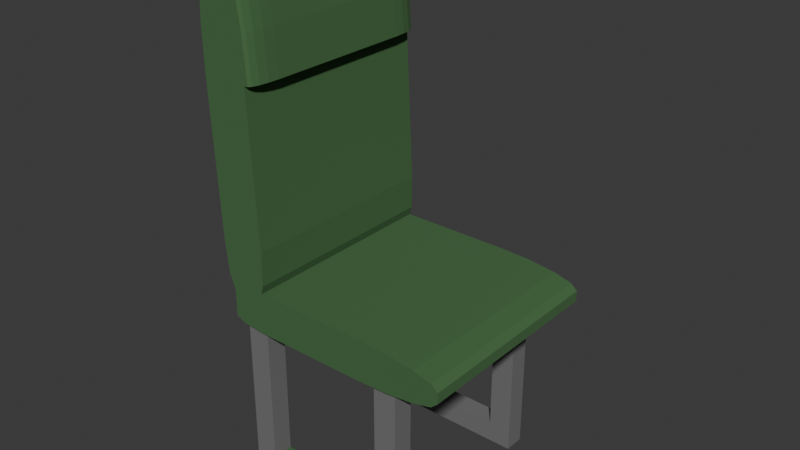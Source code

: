 # Source: tafel_stoel_c.blend  (saved by Blender 4.2.66; exported with 4.5.12 LTS)
import bpy
from mathutils import Matrix  # noqa: F401  (used for matrix-valued properties, if any)

bpy.ops.wm.read_factory_settings(use_empty=True)
scene = bpy.context.scene
scene.name = 'Scene'

# ---- collections
col_collection = bpy.data.collections.new('Collection'); scene.collection.children.link(col_collection)

# ---- materials (node trees are filled in below, after node groups)
mat_material_002 = bpy.data.materials.new('Material.002')
mat_material_002.roughness = 0.5
mat_material_003 = bpy.data.materials.new('Material.003')

# ---- material node trees
mat_material_002.use_nodes = True; mat_material_002.node_tree.nodes.clear()
_N = mat_material_002.node_tree.nodes; _L = mat_material_002.node_tree.links
n0 = _N.new('ShaderNodeBsdfPrincipled'); n0.name = 'Principled BSDF'; n0.location = (10, 300)
n0.inputs[0].default_value = (0.05781, 0.148, 0.05139, 1.0)
n0.inputs[2].default_value = 1.0
n1 = _N.new('ShaderNodeOutputMaterial'); n1.name = 'Material Output'; n1.location = (300, 300)
n2 = _N.new('ShaderNodeNormalMap'); n2.name = 'Normal Map'; n2.location = (-300, -300)
n2.label = 'Normal/Map'
n2.inputs[0].default_value = 0.0
_L.new(n0.outputs[0], n1.inputs[0])
_L.new(n2.outputs[0], n0.inputs[5])
n1.is_active_output = True
mat_material_003.use_nodes = True; mat_material_003.node_tree.nodes.clear()
_N = mat_material_003.node_tree.nodes; _L = mat_material_003.node_tree.links
n0 = _N.new('ShaderNodeBsdfPrincipled'); n0.name = 'Principled BSDF'; n0.location = (10, 300)
n0.inputs[0].default_value = (0.1654, 0.1654, 0.1654, 1.0)
n0.inputs[2].default_value = 1.0
n1 = _N.new('ShaderNodeOutputMaterial'); n1.name = 'Material Output'; n1.location = (300, 300)
_L.new(n0.outputs[0], n1.inputs[0])
n1.is_active_output = True

# ---- world
world_world = bpy.data.worlds.new('World'); scene.world = world_world
world_world.use_nodes = True; world_world.node_tree.nodes.clear()
_N = world_world.node_tree.nodes; _L = world_world.node_tree.links
n0 = _N.new('ShaderNodeOutputWorld'); n0.name = 'World Output'; n0.location = (300, 300)
n1 = _N.new('ShaderNodeBackground'); n1.name = 'Background'; n1.location = (10, 300)
n1.inputs[0].default_value = (0.05088, 0.05088, 0.05088, 1.0)
_L.new(n1.outputs[0], n0.inputs[0])
n0.is_active_output = True
world_world.color = (0.05088, 0.05088, 0.05088)
world_world.sun_shadow_jitter_overblur = 0.0

# ---- meshes
me_cube_004 = bpy.data.meshes.new('Cube.004')
me_cube_004.from_pydata([(-100.0, -100.0, 100.0), (-100.0, 100.0, 100.0), (-100.0, -100.0, -100.0), (-100.0, 100.0, -100.0), (100.0, -100.0, 100.0), (100.0, 100.0, 100.0), (100.0, -100.0, -100.0), (100.0, 100.0, -100.0), (-1197.0, -75.0, 100.0), (-99.95, -75.0, 100.0), (-1197.0, -75.0, -100.0), (-99.95, -75.0, -100.0), (-1197.0, -100.0, 100.0), (-99.95, -100.0, 100.0), (-1197.0, -100.0, -100.0), (-99.95, -100.0, -100.0), (-1397.0, -100.0, 100.0), (-1397.0, 100.0, 100.0), (-1397.0, -100.0, -100.0), (-1397.0, 100.0, -100.0), (-1197.0, -100.0, 100.0), (-1197.0, 100.0, 100.0), (-1197.0, -100.0, -100.0), (-1197.0, 100.0, -100.0), (-1629.0, 379.3, -1855.0), (-1529.0, 521.7, -1855.0), (-1636.0, 433.6, -1855.0), (-1619.0, 479.7, -1855.0), (-1582.0, 510.6, -1855.0), (-1426.0, 522.2, -1855.0), (-1229.0, 381.5, -1855.0), (-1365.0, 511.7, -1855.0), (-1307.0, 481.3, -1855.0), (-1259.0, 435.6, -1855.0), (-1529.0, 521.7, 145.5), (-1629.0, 379.3, 145.5), (-1582.0, 510.6, 145.5), (-1619.0, 479.7, 145.5), (-1636.0, 433.6, 145.5), (-1229.0, 381.5, 145.5), (-1426.0, 522.2, 145.5), (-1259.0, 435.6, 145.5), (-1307.0, 481.3, 145.5), (-1365.0, 511.7, 145.5), (-1487.0, 139.7, -1855.0), (-1567.0, 197.0, -1855.0), (-1535.0, 156.4, -1855.0), (-1167.0, 199.1, -1855.0), (-1208.0, 141.2, -1855.0), (-1171.0, 158.3, -1855.0), (-1567.0, 197.0, 145.5), (-1487.0, 139.7, 145.5), (-1535.0, 156.4, 145.5), (-1208.0, 141.2, 145.5), (-1167.0, 199.1, 145.5), (-1171.0, 158.3, 145.5), (-1162.0, 436.8, -132.6), (-1223.0, 436.0, 145.5), (-1167.0, 436.7, -26.16), (-1180.0, 436.5, 64.03), (-1199.0, 436.3, 124.3), (-1132.0, 382.6, -132.6), (-1193.0, 381.9, 145.5), (-1137.0, 382.6, -26.16), (-1150.0, 382.4, 64.03), (-1170.0, 382.2, 124.3), (-1193.0, 381.9, -1855.0), (-1132.0, 382.6, -1577.0), (-1170.0, 382.2, -1833.0), (-1150.0, 382.4, -1773.0), (-1137.0, 382.6, -1683.0), (-1223.0, 436.0, -1855.0), (-1162.0, 436.8, -1577.0), (-1199.0, 436.3, -1833.0), (-1180.0, 436.5, -1773.0), (-1167.0, 436.7, -1683.0), (-1271.0, 481.8, 145.5), (-1210.0, 482.5, -132.6), (-1247.0, 482.0, 124.3), (-1228.0, 482.3, 64.03), (-1214.0, 482.4, -26.16), (-1210.0, 482.5, -1577.0), (-1271.0, 481.8, -1855.0), (-1214.0, 482.4, -1683.0), (-1228.0, 482.3, -1773.0), (-1247.0, 482.0, -1833.0), (-227.7, 147.7, -1855.0), (514.4, 129.1, -1855.0), (56.31, 146.2, -1855.0), (297.1, 142.2, -1855.0), (457.9, 136.2, -1855.0), (514.4, 116.2, -1855.0), (-227.7, 97.65, -1855.0), (457.9, 109.1, -1855.0), (297.1, 103.1, -1855.0), (56.31, 99.07, -1855.0), (514.4, 129.1, 145.1), (-227.7, 147.7, 145.1), (457.9, 136.2, 145.1), (297.1, 142.2, 145.1), (56.31, 146.2, 145.1), (-227.7, 97.65, 145.1), (514.4, 116.2, 145.1), (56.31, 99.07, 145.1), (297.1, 103.1, 145.1), (457.9, 109.1, 145.1), (-1486.0, 140.1, -1855.0), (-1184.0, 147.7, -1855.0), (-1397.0, 145.4, -1855.0), (-1184.0, 97.65, -1855.0), (-1486.0, 105.2, -1855.0), (-1397.0, 99.87, -1855.0), (-1184.0, 147.7, 145.1), (-1486.0, 140.1, 145.1), (-1397.0, 145.4, 145.1), (-1486.0, 105.2, 145.1), (-1184.0, 97.65, 145.1), (-1397.0, 99.87, 145.1), (-100.0, -100.0, -1600.0), (-100.0, 100.0, -1600.0), (-100.0, -100.0, -1800.0), (-100.0, 100.0, -1800.0), (100.0, -100.0, -1600.0), (100.0, 100.0, -1600.0), (100.0, -100.0, -1800.0), (100.0, 100.0, -1800.0), (-1197.0, -75.0, -1600.0), (-99.95, -75.0, -1600.0), (-1197.0, -75.0, -1800.0), (-99.95, -75.0, -1800.0), (-1197.0, -100.0, -1600.0), (-99.95, -100.0, -1600.0), (-1197.0, -100.0, -1800.0), (-99.95, -100.0, -1800.0), (-1397.0, -100.0, -1600.0), (-1397.0, 100.0, -1600.0), (-1397.0, -100.0, -1800.0), (-1397.0, 100.0, -1800.0), (-1197.0, -100.0, -1600.0), (-1197.0, 100.0, -1600.0), (-1197.0, -100.0, -1800.0), (-1197.0, 100.0, -1800.0)], [], [(0, 1, 3, 2), (2, 3, 7, 6), (6, 7, 5, 4), (4, 5, 1, 0), (2, 6, 4, 0), (7, 3, 1, 5), (8, 9, 11, 10), (10, 11, 15, 14), (14, 15, 13, 12), (12, 13, 9, 8), (10, 14, 12, 8), (15, 11, 9, 13), (16, 17, 19, 18), (18, 19, 23, 22), (22, 23, 21, 20), (20, 21, 17, 16), (18, 22, 20, 16), (23, 19, 17, 21), (39, 41, 42, 43, 40, 34, 36, 37, 38, 35, 50, 52, 51, 53, 55, 54), (24, 45, 50, 35), (47, 30, 39, 54), (29, 25, 34, 40), (24, 35, 38, 26), (26, 38, 37, 27), (27, 37, 36, 28), (28, 36, 34, 25), (39, 30, 66, 68, 69, 70, 67, 61, 63, 64, 65, 62), (42, 32, 31, 43), (43, 31, 29, 40), (53, 51, 44, 48), (47, 54, 55, 49), (49, 55, 53, 48), (50, 45, 46, 52), (52, 46, 44, 51), (47, 49, 48, 44, 46, 45, 24, 26, 27, 28, 25, 29, 31, 32, 33, 30), (56, 72, 81, 77), (42, 41, 57, 76), (33, 32, 82, 71), (61, 67, 72, 56), (32, 42, 76, 78, 79, 80, 77, 81, 83, 84, 85, 82), (30, 33, 71, 66), (57, 62, 65, 60), (60, 65, 64, 59), (59, 64, 63, 58), (58, 63, 61, 56), (66, 71, 73, 68), (68, 73, 74, 69), (69, 74, 75, 70), (70, 75, 72, 67), (76, 57, 60, 78), (78, 60, 59, 79), (79, 59, 58, 80), (80, 58, 56, 77), (71, 82, 85, 73), (73, 85, 84, 74), (74, 84, 83, 75), (75, 83, 81, 72), (41, 39, 62, 57), (101, 103, 104, 105, 102, 96, 98, 99, 100, 97, 112, 114, 113, 115, 117, 116), (86, 107, 112, 97), (109, 92, 101, 116), (91, 87, 96, 102), (86, 97, 100, 88), (88, 100, 99, 89), (89, 99, 98, 90), (90, 98, 96, 87), (101, 92, 95, 103), (103, 95, 94, 104), (104, 94, 93, 105), (105, 93, 91, 102), (115, 113, 106, 110), (109, 116, 117, 111), (111, 117, 115, 110), (112, 107, 108, 114), (114, 108, 106, 113), (109, 111, 110, 106, 108, 107, 86, 88, 89, 90, 87, 91, 93, 94, 95, 92), (118, 119, 121, 120), (120, 121, 125, 124), (124, 125, 123, 122), (122, 123, 119, 118), (120, 124, 122, 118), (125, 121, 119, 123), (126, 127, 129, 128), (128, 129, 133, 132), (132, 133, 131, 130), (130, 131, 127, 126), (128, 132, 130, 126), (133, 129, 127, 131), (134, 135, 137, 136), (136, 137, 141, 140), (140, 141, 139, 138), (138, 139, 135, 134), (136, 140, 138, 134), (141, 137, 135, 139)])
me_cube_004.polygons.foreach_set('use_smooth', [True] * 94)
me_cube_004.polygons.foreach_set('material_index', [2, 2, 2, 2, 2, 0, 0, 2, 2, 2, 0, 0, 2, 2, 2, 2, 2, 0, 0, 0, 0, 0, 0, 0, 0, 0, 0, 0, 0, 0, 0, 0, 0, 0, 0, 0, 0, 0, 0, 0, 0, 0, 0, 0, 0, 0, 0, 0, 0, 0, 0, 0, 0, 0, 0, 0, 0, 0, 1, 1, 1, 1, 1, 1, 1, 1, 1, 1, 1, 1, 1, 1, 1, 1, 1, 1, 2, 2, 2, 2, 2, 1, 2, 2, 2, 2, 1, 1, 2, 2, 2, 2, 2, 1])
_k = set([(0, 1), (0, 2), (0, 4), (1, 3), (1, 5), (2, 3), (2, 6), (3, 7), (4, 5), (4, 6), (5, 7), (6, 7), (8, 9), (8, 10), (8, 12), (9, 11), (9, 13), (10, 11), (10, 14), (11, 15), (12, 13), (12, 14), (13, 15), (14, 15), (16, 17), (16, 18), (16, 20), (17, 19), (17, 21), (18, 19), (18, 22), (19, 23), (20, 21), (20, 22), (21, 23), (22, 23), (24, 26), (24, 35), (24, 45), (25, 28), (25, 29), (25, 34), (26, 27), (26, 38), (27, 28), (27, 37), (28, 36), (29, 31), (29, 40), (30, 39), (30, 47), (30, 66), (31, 32), (31, 43), (32, 42), (32, 82), (34, 36), (34, 40), (35, 38), (35, 50), (36, 37), (37, 38), (39, 54), (39, 62), (40, 43), (42, 43), (42, 76), (44, 46), (44, 48), (44, 51), (45, 46), (45, 50), (46, 52), (47, 49), (47, 54), (48, 49), (48, 53), (49, 55), (50, 52), (51, 52), (51, 53), (53, 55), (54, 55), (56, 58), (56, 61), (56, 72), (56, 77), (57, 60), (57, 62), (57, 76), (58, 59), (58, 63), (58, 80), (59, 60), (59, 64), (59, 79), (60, 65), (60, 78), (61, 63), (61, 67), (62, 65), (63, 64), (64, 65), (66, 68), (66, 71), (67, 70), (67, 72), (68, 69), (68, 73), (69, 70), (69, 74), (70, 75), (71, 73), (71, 82), (72, 75), (72, 81), (73, 74), (73, 85), (74, 75), (74, 84), (75, 83), (76, 78), (77, 80), (77, 81), (78, 79), (79, 80), (81, 83), (82, 85), (83, 84), (84, 85), (86, 88), (86, 107), (87, 90), (87, 91), (87, 96), (88, 89), (89, 90), (89, 99), (90, 98), (91, 93), (91, 102), (92, 95), (92, 109), (93, 94), (93, 105), (94, 95), (94, 104), (96, 98), (96, 102), (97, 100), (97, 112), (98, 99), (99, 100), (101, 103), (101, 116), (102, 105), (103, 104), (104, 105), (106, 108), (106, 110), (106, 113), (107, 108), (108, 114), (109, 111), (110, 111), (110, 115), (111, 117), (112, 114), (113, 114), (113, 115), (115, 117), (116, 117), (118, 119), (118, 120), (118, 122), (119, 121), (119, 123), (120, 121), (120, 124), (121, 125), (122, 123), (122, 124), (123, 125), (124, 125), (126, 127), (126, 128), (126, 130), (127, 129), (127, 131), (128, 129), (128, 132), (129, 133), (130, 131), (130, 132), (131, 133), (132, 133), (134, 135), (134, 136), (134, 138), (135, 137), (135, 139), (136, 137), (136, 140), (137, 141), (138, 139), (138, 140), (139, 141), (140, 141)])
me_cube_004.attributes.new('sharp_edge', 'BOOLEAN', 'EDGE').data.foreach_set('value', [ (min(e.vertices), max(e.vertices)) in _k for e in me_cube_004.edges])
_uv = me_cube_004.uv_layers.new(name='UVMap')
_uv.uv.foreach_set('vector', [0.375, 0.0, 0.625, 0.0, 0.625, 0.25, 0.375, 0.25, 0.375, 0.25, 0.625, 0.25, 0.625, 0.5, 0.375, 0.5, 0.375, 0.5, 0.625, 0.5, 0.625, 0.75, 0.375, 0.75, 0.375, 0.75, 0.625, 0.75, 0.625, 1.0, 0.375, 1.0, 0.125, 0.5, 0.375, 0.5, 0.375, 0.75, 0.125, 0.75, 0.625, 0.5, 0.875, 0.5, 0.875, 0.75, 0.625, 0.75, 0.375, 0.0, 0.625, 0.0, 0.625, 0.25, 0.375, 0.25, 0.375, 0.25, 0.625, 0.25, 0.625, 0.5, 0.375, 0.5, 0.375, 0.5, 0.625, 0.5, 0.625, 0.75, 0.375, 0.75, 0.375, 0.75, 0.625, 0.75, 0.625, 1.0, 0.375, 1.0, 0.125, 0.5, 0.375, 0.5, 0.375, 0.75, 0.125, 0.75, 0.625, 0.5, 0.875, 0.5, 0.875, 0.75, 0.625, 0.75, 0.375, 0.0, 0.625, 0.0, 0.625, 0.25, 0.375, 0.25, 0.375, 0.25, 0.625, 0.25, 0.625, 0.5, 0.375, 0.5, 0.375, 0.5, 0.625, 0.5, 0.625, 0.75, 0.375, 0.75, 0.375, 0.75, 0.625, 0.75, 0.625, 1.0, 0.375, 1.0, 0.125, 0.5, 0.375, 0.5, 0.375, 0.75, 0.125, 0.75, 0.625, 0.5, 0.875, 0.5, 0.875, 0.75, 0.625, 0.75, 0.375, 0.8428, 0.3821, 0.8073, 0.4022, 0.7772, 0.4323, 0.7571, 0.4678, 0.75, 0.5322, 0.75, 0.5677, 0.7571, 0.5978, 0.7772, 0.6179, 0.8073, 0.625, 0.8428, 0.625, 0.9623, 0.6139, 0.9889, 0.5873, 1.0, 0.4127, 1.0, 0.3861, 0.9889, 0.375, 0.9623, 0.7178, 0.5, 0.8373, 0.5, 0.8373, 0.75, 0.7178, 0.75, 0.1627, 0.5, 0.2822, 0.5, 0.2822, 0.75, 0.1627, 0.75, 0.4678, 0.5, 0.5322, 0.5, 0.5322, 0.75, 0.4678, 0.75, 0.7178, 0.5, 0.7178, 0.75, 0.6823, 0.75, 0.6823, 0.5, 0.6823, 0.5, 0.6823, 0.75, 0.625, 0.75, 0.625, 0.5, 0.625, 0.5, 0.625, 0.75, 0.5677, 0.75, 0.5677, 0.5, 0.5677, 0.5, 0.5677, 0.75, 0.5322, 0.75, 0.5322, 0.5, 0.2822, 0.75, 0.2822, 0.5, 0.2822, 0.5, 0.2822, 0.5026, 0.2822, 0.5102, 0.2822, 0.5215, 0.2822, 0.5348, 0.2822, 0.7152, 0.2822, 0.7285, 0.2822, 0.7398, 0.2822, 0.7474, 0.2822, 0.75, 0.375, 0.75, 0.375, 0.5, 0.4323, 0.5, 0.4323, 0.75, 0.4323, 0.75, 0.4323, 0.5, 0.4678, 0.5, 0.4678, 0.75, 0.4127, 0.0, 0.5873, 0.0, 0.5873, 0.25, 0.4127, 0.25, 0.1627, 0.5, 0.1627, 0.75, 0.125, 0.75, 0.125, 0.5, 0.375, 0.25, 0.375, 0.0, 0.4127, 0.0, 0.4127, 0.25, 0.8373, 0.75, 0.8373, 0.5, 0.875, 0.5, 0.875, 0.75, 0.625, 0.0, 0.625, 0.25, 0.5873, 0.25, 0.5873, 0.0, 0.375, 0.2877, 0.3861, 0.2611, 0.4127, 0.25, 0.5873, 0.25, 0.6139, 0.2611, 0.625, 0.2877, 0.625, 0.4072, 0.6179, 0.4427, 0.5978, 0.4728, 0.5677, 0.4929, 0.5322, 0.5, 0.4678, 0.5, 0.4323, 0.4929, 0.4022, 0.4728, 0.3821, 0.4427, 0.375, 0.4072, 0.3177, 0.7152, 0.3177, 0.5348, 0.375, 0.5348, 0.375, 0.7152, 0.4022, 0.7772, 0.3821, 0.8073, 0.3821, 0.8073, 0.4022, 0.7772, 0.3821, 0.4427, 0.4022, 0.4728, 0.4022, 0.4728, 0.3821, 0.4427, 0.2822, 0.7152, 0.2822, 0.5348, 0.3177, 0.5348, 0.3177, 0.7152, 0.375, 0.5, 0.375, 0.75, 0.375, 0.75, 0.375, 0.7474, 0.375, 0.7398, 0.375, 0.7285, 0.375, 0.7152, 0.375, 0.5348, 0.375, 0.5215, 0.375, 0.5102, 0.375, 0.5026, 0.375, 0.5, 0.375, 0.4072, 0.3821, 0.4427, 0.3821, 0.4427, 0.375, 0.4072, 0.3821, 0.8073, 0.375, 0.8428, 0.375, 0.8428, 0.3821, 0.8073, 0.3821, 0.8073, 0.375, 0.8428, 0.3754, 0.8407, 0.3821, 0.8073, 0.3177, 0.75, 0.2843, 0.75, 0.2828, 0.7285, 0.3183, 0.7285, 0.3183, 0.7285, 0.2828, 0.7285, 0.2822, 0.7152, 0.3177, 0.7152, 0.375, 0.4072, 0.3821, 0.4427, 0.3821, 0.4427, 0.375, 0.4072, 0.375, 0.4072, 0.3821, 0.4427, 0.3821, 0.4427, 0.3754, 0.4093, 0.2843, 0.5, 0.3177, 0.5, 0.3183, 0.5215, 0.2828, 0.5215, 0.2828, 0.5215, 0.3183, 0.5215, 0.3177, 0.5348, 0.2822, 0.5348, 0.4022, 0.7772, 0.3821, 0.8073, 0.3821, 0.8073, 0.4022, 0.7772, 0.4022, 0.7772, 0.3821, 0.8073, 0.3855, 0.8022, 0.4022, 0.7772, 0.375, 0.75, 0.3274, 0.75, 0.3203, 0.7285, 0.3775, 0.7285, 0.3775, 0.7285, 0.3203, 0.7285, 0.3177, 0.7152, 0.375, 0.7152, 0.3821, 0.4427, 0.4022, 0.4728, 0.4022, 0.4728, 0.3821, 0.4427, 0.3821, 0.4427, 0.4022, 0.4728, 0.4022, 0.4728, 0.3855, 0.4478, 0.3274, 0.5, 0.375, 0.5, 0.3775, 0.5215, 0.3203, 0.5215, 0.3203, 0.5215, 0.3775, 0.5215, 0.375, 0.5348, 0.3177, 0.5348, 0.3821, 0.8073, 0.375, 0.8428, 0.375, 0.8428, 0.3821, 0.8073, 0.375, 0.8428, 0.3821, 0.8073, 0.4022, 0.7772, 0.4323, 0.7571, 0.4678, 0.75, 0.5322, 0.75, 0.5677, 0.7571, 0.5978, 0.7772, 0.6179, 0.8073, 0.625, 0.8428, 0.625, 0.9623, 0.6139, 0.9889, 0.5873, 1.0, 0.4127, 1.0, 0.3861, 0.9889, 0.375, 0.9623, 0.7178, 0.5, 0.8373, 0.5, 0.8373, 0.75, 0.7178, 0.75, 0.1627, 0.5, 0.2822, 0.5, 0.2822, 0.75, 0.1627, 0.75, 0.4678, 0.5, 0.5322, 0.5, 0.5322, 0.75, 0.4678, 0.75, 0.7178, 0.5, 0.7178, 0.75, 0.6823, 0.75, 0.6823, 0.5, 0.6823, 0.5, 0.6823, 0.75, 0.625, 0.75, 0.625, 0.5, 0.625, 0.5, 0.625, 0.75, 0.5677, 0.75, 0.5677, 0.5, 0.5677, 0.5, 0.5677, 0.75, 0.5322, 0.75, 0.5322, 0.5, 0.2822, 0.75, 0.2822, 0.5, 0.3177, 0.5, 0.3177, 0.75, 0.3177, 0.75, 0.3177, 0.5, 0.375, 0.5, 0.375, 0.75, 0.375, 0.75, 0.375, 0.5, 0.4323, 0.5, 0.4323, 0.75, 0.4323, 0.75, 0.4323, 0.5, 0.4678, 0.5, 0.4678, 0.75, 0.4127, 0.0, 0.5873, 0.0, 0.5873, 0.25, 0.4127, 0.25, 0.1627, 0.5, 0.1627, 0.75, 0.125, 0.75, 0.125, 0.5, 0.375, 0.25, 0.375, 0.0, 0.4127, 0.0, 0.4127, 0.25, 0.8373, 0.75, 0.8373, 0.5, 0.875, 0.5, 0.875, 0.75, 0.625, 0.0, 0.625, 0.25, 0.5873, 0.25, 0.5873, 0.0, 0.375, 0.2877, 0.3861, 0.2611, 0.4127, 0.25, 0.5873, 0.25, 0.6139, 0.2611, 0.625, 0.2877, 0.625, 0.4072, 0.6179, 0.4427, 0.5978, 0.4728, 0.5677, 0.4929, 0.5322, 0.5, 0.4678, 0.5, 0.4323, 0.4929, 0.4022, 0.4728, 0.3821, 0.4427, 0.375, 0.4072, 0.375, 0.0, 0.625, 0.0, 0.625, 0.25, 0.375, 0.25, 0.375, 0.25, 0.625, 0.25, 0.625, 0.5, 0.375, 0.5, 0.375, 0.5, 0.625, 0.5, 0.625, 0.75, 0.375, 0.75, 0.375, 0.75, 0.625, 0.75, 0.625, 1.0, 0.375, 1.0, 0.125, 0.5, 0.375, 0.5, 0.375, 0.75, 0.125, 0.75, 0.625, 0.5, 0.875, 0.5, 0.875, 0.75, 0.625, 0.75, 0.375, 0.0, 0.625, 0.0, 0.625, 0.25, 0.375, 0.25, 0.375, 0.25, 0.625, 0.25, 0.625, 0.5, 0.375, 0.5, 0.375, 0.5, 0.625, 0.5, 0.625, 0.75, 0.375, 0.75, 0.375, 0.75, 0.625, 0.75, 0.625, 1.0, 0.375, 1.0, 0.125, 0.5, 0.375, 0.5, 0.375, 0.75, 0.125, 0.75, 0.625, 0.5, 0.875, 0.5, 0.875, 0.75, 0.625, 0.75, 0.375, 0.0, 0.625, 0.0, 0.625, 0.25, 0.375, 0.25, 0.375, 0.25, 0.625, 0.25, 0.625, 0.5, 0.375, 0.5, 0.375, 0.5, 0.625, 0.5, 0.625, 0.75, 0.375, 0.75, 0.375, 0.75, 0.625, 0.75, 0.625, 1.0, 0.375, 1.0, 0.125, 0.5, 0.375, 0.5, 0.375, 0.75, 0.125, 0.75, 0.625, 0.5, 0.875, 0.5, 0.875, 0.75, 0.625, 0.75])
me_cube_004.materials.append(mat_material_002)
me_cube_004.materials.append(mat_material_002)
me_cube_004.materials.append(mat_material_003)
me_cube_004.update()
me_cube_004.normals_split_custom_set([tuple(v) for v in zip(*[iter([-1.0, 0.0, 0.0, -1.0, 0.0, 0.0, -1.0, 0.0, 0.0, -1.0, 0.0, 0.0, 0.0, 0.0, -1.0, 0.0, 0.0, -1.0, 0.0, 0.0, -1.0, 0.0, 0.0, -1.0, 1.0, 0.0, 0.0, 1.0, 0.0, 0.0, 1.0, 0.0, 0.0, 1.0, 0.0, 0.0, 0.0, 0.0, 1.0, 0.0, 0.0, 1.0, 0.0, 0.0, 1.0, 0.0, 0.0, 1.0, 0.0, -1.0, 0.0, 0.0, -1.0, 0.0, 0.0, -1.0, 0.0, 0.0, -1.0, 0.0, 0.0, 1.0, 0.0, 0.0, 1.0, 0.0, 0.0, 1.0, 0.0, 0.0, 1.0, 0.0, 0.0, 1.0, 0.0, 0.0, 1.0, 0.0, 0.0, 1.0, 0.0, 0.0, 1.0, 0.0, 0.0, 0.0, -1.0, 0.0, 0.0, -1.0, 0.0, 0.0, -1.0, 0.0, 0.0, -1.0, 0.0, -1.0, 0.0, 0.0, -1.0, 0.0, 0.0, -1.0, 0.0, 0.0, -1.0, 0.0, 0.0, 0.0, 1.0, 0.0, 0.0, 1.0, 0.0, 0.0, 1.0, 0.0, 0.0, 1.0, -1.0, 0.0, 0.0, -1.0, 0.0, 0.0, -1.0, 0.0, 0.0, -1.0, 0.0, 0.0, 1.0, 0.0, 0.0, 1.0, 0.0, 0.0, 1.0, 0.0, 0.0, 1.0, 0.0, 0.0, -1.0, 0.0, 0.0, -1.0, 0.0, 0.0, -1.0, 0.0, 0.0, -1.0, 0.0, 0.0, 0.0, 0.0, -1.0, 0.0, 0.0, -1.0, 0.0, 0.0, -1.0, 0.0, 0.0, -1.0, 1.0, 0.0, 0.0, 1.0, 0.0, 0.0, 1.0, 0.0, 0.0, 1.0, 0.0, 0.0, 0.0, 0.0, 1.0, 0.0, 0.0, 1.0, 0.0, 0.0, 1.0, 0.0, 0.0, 1.0, 0.0, -1.0, 0.0, 0.0, -1.0, 0.0, 0.0, -1.0, 0.0, 0.0, -1.0, 0.0, 0.0, 1.0, 0.0, 0.0, 1.0, 0.0, 0.0, 1.0, 0.0, 0.0, 1.0, 0.0, 1.637e-08, 0.0, 1.0, 1.253e-08, 0.0, 1.0, 2.182e-08, 0.0, 1.0, 2.774e-08, 0.0, 1.0, 2.774e-08, 0.0, 1.0, 2.774e-08, 0.0, 1.0, 2.774e-08, 0.0, 1.0, 2.774e-08, 0.0, 1.0, 2.774e-08, 0.0, 1.0, 2.774e-08, 0.0, 1.0, 2.774e-08, 0.0, 1.0, 2.774e-08, 0.0, 1.0, 2.774e-08, 0.0, 1.0, 2.774e-08, 0.0, 1.0, 2.774e-08, 0.0, 1.0, 2.774e-08, 0.0, 1.0, -0.9466, -0.3223, 0.0, -0.9466, -0.3223, 0.0, -0.9466, -0.3223, 0.0, -0.9466, -0.3223, 0.0, 0.9466, 0.3223, 0.0, 0.9466, 0.3223, 0.0, 0.9466, 0.3223, 0.0, 0.9466, 0.3223, 0.0, -0.005319, 1.0, 0.0, -0.005319, 1.0, 0.0, -0.005319, 1.0, 0.0, -0.005319, 1.0, 0.0, -0.9914, -0.1308, 0.0, -0.9914, -0.1308, 0.0, -0.9914, -0.1308, 0.0, -0.9914, -0.1308, 0.0, -0.9414, 0.3373, 0.0, -0.9414, 0.3373, 0.0, -0.9414, 0.3373, 0.0, -0.9414, 0.3373, 0.0, -0.6347, 0.7727, 0.0, -0.6347, 0.7727, 0.0, -0.6347, 0.7727, 0.0, -0.6347, 0.7727, 0.0, -0.2043, 0.9789, 0.0, -0.2043, 0.9789, 0.0, -0.2043, 0.9789, 0.0, -0.2043, 0.9789, 0.0, 0.01213, -0.9999, 5.255e-09, 0.01213, -0.9999, 5.255e-09, 0.01213, -0.9999, 5.255e-09, 0.01213, -0.9999, 5.255e-09, 0.01213, -0.9999, 5.255e-09, 0.01213, -0.9999, 5.255e-09, 0.01213, -0.9999, 5.255e-09, 0.01213, -0.9999, 5.255e-09, 0.01213, -0.9999, 5.255e-09, 0.01213, -0.9999, 5.255e-09, 0.01213, -0.9999, 5.255e-09, 0.01213, -0.9999, 5.255e-09, 0.4611, 0.8874, 0.0, 0.4611, 0.8874, 0.0, 0.4611, 0.8874, 0.0, 0.4611, 0.8874, 0.0, 0.1708, 0.9853, 0.0, 0.1708, 0.9853, 0.0, 0.1708, 0.9853, 0.0, 0.1708, 0.9853, 0.0, 0.005319, -1.0, 0.0, 0.005319, -1.0, 0.0, 0.005319, -1.0, 0.0, 0.005319, -1.0, 0.0, 0.9957, -0.09291, 0.0, 0.9957, -0.09291, 0.0, 0.9957, -0.09291, 0.0, 0.9957, -0.09291, 0.0, 0.4202, -0.9075, 0.0, 0.4202, -0.9075, 0.0, 0.4202, -0.9075, 0.0, 0.4202, -0.9075, 0.0, -0.79, -0.6132, 0.0, -0.79, -0.6132, 0.0, -0.79, -0.6132, 0.0, -0.79, -0.6132, 0.0, -0.3251, -0.9457, -9.841e-09, -0.3251, -0.9457, -9.841e-09, -0.3251, -0.9457, -9.841e-09, -0.3251, -0.9457, -9.841e-09, 0.0, 0.0, -1.0, 0.0, 0.0, -1.0, 0.0, 0.0, -1.0, 0.0, 0.0, -1.0, 0.0, 0.0, -1.0, 0.0, 0.0, -1.0, 0.0, 0.0, -1.0, 0.0, 0.0, -1.0, 0.0, 0.0, -1.0, 0.0, 0.0, -1.0, 0.0, 0.0, -1.0, 0.0, 0.0, -1.0, 0.0, 0.0, -1.0, 0.0, 0.0, -1.0, 0.0, 0.0, -1.0, 0.0, 0.0, -1.0, 0.6916, 0.7223, 0.0, 0.6916, 0.7223, 0.0, 0.6916, 0.7223, 0.0, 0.6916, 0.7223, 0.0, 2.182e-08, 0.0, 1.0, 1.253e-08, 0.0, 1.0, 0.0, 0.0, 1.0, 0.0, 0.0, 1.0, 0.0, 0.0, -1.0, 0.0, 0.0, -1.0, 0.0, 0.0, -1.0, 0.0, 0.0, -1.0, 0.8764, 0.4815, 0.0, 0.8764, 0.4815, 0.0, 0.8764, 0.4815, 0.0, 0.8764, 0.4815, 0.0, -0.01213, 0.9999, 0.0, -0.01213, 0.9999, 0.0, -0.01213, 0.9999, 0.0, -0.01213, 0.9999, 0.0, -0.01213, 0.9999, 0.0, -0.01213, 0.9999, 0.0, -0.01213, 0.9999, 0.0, -0.01213, 0.9999, 0.0, -0.01213, 0.9999, 0.0, -0.01213, 0.9999, 0.0, -0.01213, 0.9999, 0.0, -0.01213, 0.9999, 0.0, 0.0, 0.0, -1.0, 0.0, 0.0, -1.0, 0.0, 0.0, -1.0, 0.0, 0.0, -1.0, 0.6302, 0.3478, 0.6942, 0.6302, 0.3478, 0.6942, 0.6302, 0.3478, 0.6942, 0.6302, 0.3478, 0.6942, 0.8419, 0.4637, 0.2761, 0.8419, 0.4637, 0.2761, 0.8419, 0.4637, 0.2761, 0.8419, 0.4637, 0.2761, 0.8691, 0.478, 0.1272, 0.8691, 0.478, 0.1272, 0.8691, 0.478, 0.1272, 0.8691, 0.478, 0.1272, 0.8757, 0.4813, 0.03817, 0.8757, 0.4813, 0.03817, 0.8757, 0.4813, 0.03817, 0.8757, 0.4813, 0.03817, 0.6302, 0.3478, -0.6942, 0.6302, 0.3478, -0.6942, 0.6302, 0.3478, -0.6942, 0.6302, 0.3478, -0.6942, 0.8419, 0.4637, -0.2761, 0.8419, 0.4637, -0.2761, 0.8419, 0.4637, -0.2761, 0.8419, 0.4637, -0.2761, 0.8691, 0.478, -0.1272, 0.8691, 0.478, -0.1272, 0.8691, 0.478, -0.1272, 0.8691, 0.478, -0.1272, 0.8757, 0.4813, -0.03817, 0.8757, 0.4813, -0.03817, 0.8757, 0.4813, -0.03817, 0.8757, 0.4813, -0.03817, 0.5476, 0.5741, 0.6087, 0.5476, 0.5741, 0.6087, 0.5476, 0.5741, 0.6087, 0.5476, 0.5741, 0.6087, 0.6735, 0.7048, 0.2229, 0.6735, 0.7048, 0.2229, 0.6735, 0.7048, 0.2229, 0.6735, 0.7048, 0.2229, 0.6877, 0.7188, 0.1016, 0.6877, 0.7188, 0.1016, 0.6877, 0.7188, 0.1016, 0.6877, 0.7188, 0.1016, 0.6912, 0.722, 0.0304, 0.6912, 0.722, 0.0304, 0.6912, 0.722, 0.0304, 0.6912, 0.722, 0.0304, 0.5476, 0.5741, -0.6087, 0.5476, 0.5741, -0.6087, 0.5476, 0.5741, -0.6087, 0.5476, 0.5741, -0.6087, 0.6735, 0.7048, -0.2229, 0.6735, 0.7048, -0.2229, 0.6735, 0.7048, -0.2229, 0.6735, 0.7048, -0.2229, 0.6877, 0.7188, -0.1016, 0.6877, 0.7188, -0.1016, 0.6877, 0.7188, -0.1016, 0.6877, 0.7188, -0.1016, 0.6912, 0.722, -0.0304, 0.6912, 0.722, -0.0304, 0.6912, 0.722, -0.0304, 0.6912, 0.722, -0.0304, 1.253e-08, 0.0, 1.0, 1.637e-08, 0.0, 1.0, 0.0, 0.0, 1.0, 0.0, 0.0, 1.0, 5.958e-09, 0.0, 1.0, 5.958e-09, 0.0, 1.0, 5.958e-09, 0.0, 1.0, 5.958e-09, 0.0, 1.0, 5.958e-09, 0.0, 1.0, 5.958e-09, 0.0, 1.0, 5.958e-09, 0.0, 1.0, 5.958e-09, 0.0, 1.0, 5.958e-09, 0.0, 1.0, 5.958e-09, 0.0, 1.0, 5.958e-09, 0.0, 1.0, 5.958e-09, 0.0, 1.0, 5.958e-09, 0.0, 1.0, 5.958e-09, 0.0, 1.0, 5.958e-09, 0.0, 1.0, 5.958e-09, 0.0, 1.0, 0.002486, 1.0, 0.0, -0.005177, 1.0, 0.0, -0.005177, 1.0, 0.0, 0.002486, 1.0, 0.0, -0.005177, -1.0, 0.0, 0.002486, -1.0, 0.0, 0.002486, -1.0, 0.0, -0.005177, -1.0, 0.0, 1.0, 0.0, 0.0, 1.0, 0.0, 0.0, 1.0, 0.0, 0.0, 1.0, 0.0, 0.0, 0.002486, 1.0, 0.0, 0.002486, 1.0, 0.0, 0.01084, 0.9999, 0.0, 0.01084, 0.9999, 0.0, 0.01084, 0.9999, 0.0, 0.01084, 0.9999, 0.0, 0.0167, 0.9999, 0.0, 0.0167, 0.9999, 0.0, 0.03739, 0.9993, 0.0, 0.03739, 0.9993, 0.0, 0.03739, 0.9993, 0.0, 0.03739, 0.9993, 0.0, 0.1247, 0.9922, 0.0, 0.1247, 0.9922, 0.0, 0.1247, 0.9922, 0.0, 0.1247, 0.9922, 0.0, 0.002486, -1.0, 0.0, 0.002486, -1.0, 0.0, 0.01084, -0.9999, 0.0, 0.01084, -0.9999, 0.0, 0.01084, -0.9999, 0.0, 0.01084, -0.9999, 0.0, 0.0167, -0.9999, 0.0, 0.0167, -0.9999, 0.0, 0.03739, -0.9993, 0.0, 0.03739, -0.9993, 0.0, 0.03739, -0.9993, 0.0, 0.03739, -0.9993, 0.0, 0.1247, -0.9922, 0.0, 0.1247, -0.9922, 0.0, 0.1247, -0.9922, 0.0, 0.1247, -0.9922, 0.0, -1.0, 0.0, 0.0, -1.0, 0.0, 0.0, -1.0, 0.0, 0.0, -1.0, 0.0, 0.0, -0.005177, -1.0, 0.0, -0.005177, -1.0, 0.0, -0.01035, -0.9999, 0.0, -0.01035, -0.9999, 0.0, -0.06025, -0.9982, 0.0, -0.06025, -0.9982, 0.0, -0.06025, -0.9982, 0.0, -0.06025, -0.9982, 0.0, -0.005177, 1.0, 0.0, -0.005177, 1.0, 0.0, -0.01035, 0.9999, 0.0, -0.01035, 0.9999, 0.0, -0.06025, 0.9982, 0.0, -0.06025, 0.9982, 0.0, -0.06025, 0.9982, 0.0, -0.06025, 0.9982, 0.0, 7.149e-08, 0.0, -1.0, 7.149e-08, 0.0, -1.0, 7.149e-08, 0.0, -1.0, 7.149e-08, 0.0, -1.0, 7.149e-08, 0.0, -1.0, 7.149e-08, 0.0, -1.0, 7.149e-08, 0.0, -1.0, 7.149e-08, 0.0, -1.0, 7.149e-08, 0.0, -1.0, 7.149e-08, 0.0, -1.0, 7.149e-08, 0.0, -1.0, 7.149e-08, 0.0, -1.0, 7.149e-08, 0.0, -1.0, 7.149e-08, 0.0, -1.0, 7.149e-08, 0.0, -1.0, 7.149e-08, 0.0, -1.0, -1.0, 0.0, 0.0, -1.0, 0.0, 0.0, -1.0, 0.0, 0.0, -1.0, 0.0, 0.0, 0.0, 0.0, -1.0, 0.0, 0.0, -1.0, 0.0, 0.0, -1.0, 0.0, 0.0, -1.0, 1.0, 0.0, 0.0, 1.0, 0.0, 0.0, 1.0, 0.0, 0.0, 1.0, 0.0, 0.0, 0.0, 0.0, 1.0, 0.0, 0.0, 1.0, 0.0, 0.0, 1.0, 0.0, 0.0, 1.0, 0.0, -1.0, 0.0, 0.0, -1.0, 0.0, 0.0, -1.0, 0.0, 0.0, -1.0, 0.0, 0.0, 1.0, 0.0, 0.0, 1.0, 0.0, 0.0, 1.0, 0.0, 0.0, 1.0, 0.0, 0.0, 1.0, 0.0, 0.0, 1.0, 0.0, 0.0, 1.0, 0.0, 0.0, 1.0, 0.0, 0.0, 0.0, -1.0, 0.0, 0.0, -1.0, 0.0, 0.0, -1.0, 0.0, 0.0, -1.0, 0.0, -1.0, 0.0, 0.0, -1.0, 0.0, 0.0, -1.0, 0.0, 0.0, -1.0, 0.0, 0.0, 0.0, 1.0, 0.0, 0.0, 1.0, 0.0, 0.0, 1.0, 0.0, 0.0, 1.0, -1.0, 0.0, 0.0, -1.0, 0.0, 0.0, -1.0, 0.0, 0.0, -1.0, 0.0, 0.0, 1.0, 0.0, 0.0, 1.0, 0.0, 0.0, 1.0, 0.0, 0.0, 1.0, 0.0, 0.0, -1.0, 0.0, 0.0, -1.0, 0.0, 0.0, -1.0, 0.0, 0.0, -1.0, 0.0, 0.0, 0.0, 0.0, -1.0, 0.0, 0.0, -1.0, 0.0, 0.0, -1.0, 0.0, 0.0, -1.0, 1.0, 0.0, 0.0, 1.0, 0.0, 0.0, 1.0, 0.0, 0.0, 1.0, 0.0, 0.0, 0.0, 0.0, 1.0, 0.0, 0.0, 1.0, 0.0, 0.0, 1.0, 0.0, 0.0, 1.0, 0.0, -1.0, 0.0, 0.0, -1.0, 0.0, 0.0, -1.0, 0.0, 0.0, -1.0, 0.0, 0.0, 1.0, 0.0, 0.0, 1.0, 0.0, 0.0, 1.0, 0.0, 0.0, 1.0, 0.0])] * 3)])

# ---- objects
ob_cube_003 = bpy.data.objects.new('Cube.003', me_cube_004)

# ---- transforms, parenting, visibility, modifiers, constraints
ob_cube_003.location = (0.1214, 0.0, 0.2)
ob_cube_003.rotation_euler = (1.571, -0.0, 0.0)
ob_cube_003.scale = (0.0002809, 0.002, 0.00025)
ob_cube_003.color = (0.8, 0.8, 0.8, 1.0)

# ---- collection membership
col_collection.objects.link(ob_cube_003)

# ---- scene / render settings (as saved in the file)
scene.frame_start = 1; scene.frame_end = 250; scene.frame_set(1)
scene.render.engine = 'BLENDER_EEVEE_NEXT'
bpy.context.view_layer.update()

# ---- added for rendering (the .blend has no active camera and no usable light): camera, sun
cam_auto = bpy.data.cameras.new('AutoCamera')
cam_auto.lens = 50.0
cam_auto.sensor_width = 36.0
cam_auto.clip_end = 1000.0
ob_auto_camera = bpy.data.objects.new('AutoCamera', cam_auto)
scene.collection.objects.link(ob_auto_camera)
ob_auto_camera.location = (1.3248, -1.41945, 1.71097)
ob_auto_camera.rotation_euler = (1.09748, -7.21219e-08, 0.694738)
scene.camera = ob_auto_camera
light_auto_sun = bpy.data.lights.new('AutoSun', 'SUN')
light_auto_sun.energy = 3.0
light_auto_sun.angle = 0.0523599
ob_auto_sun = bpy.data.objects.new('AutoSun', light_auto_sun)
scene.collection.objects.link(ob_auto_sun)
ob_auto_sun.rotation_euler = (0.872665, 0.174533, 0.523599)
bpy.context.view_layer.update()
